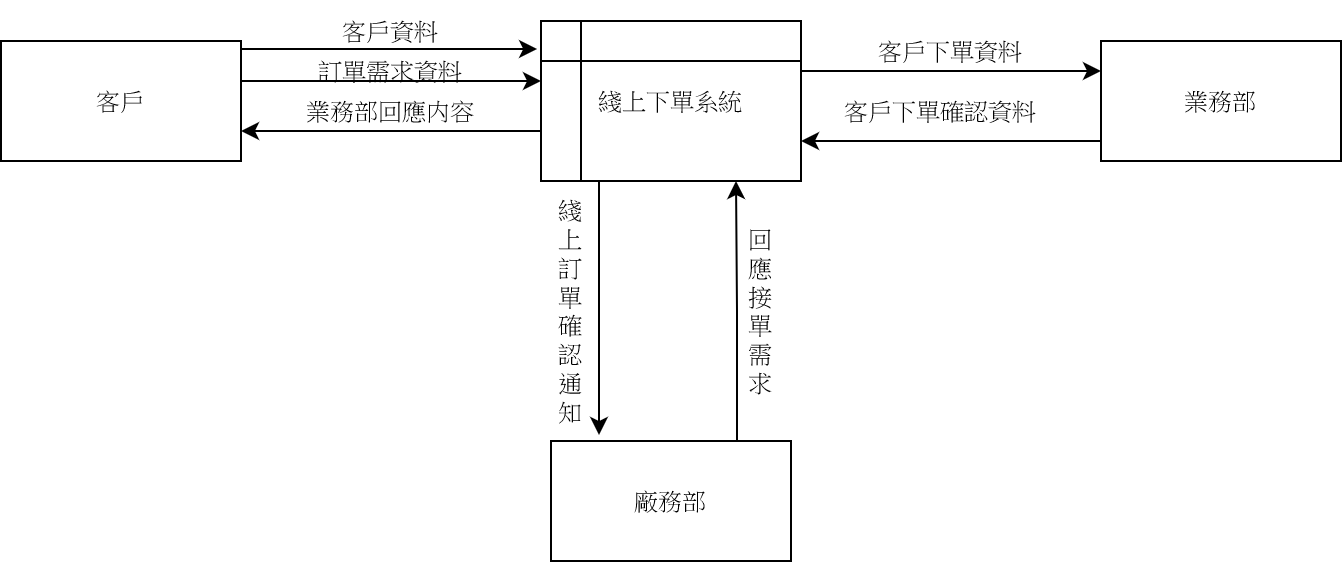

The diagram above was exported from draw.io. Its source (the exported page's mxGraphModel, read from the mxfile embedded in the PNG):
<mxGraphModel dx="1221" dy="579" grid="1" gridSize="10" guides="1" tooltips="1" connect="1" arrows="1" fold="1" page="1" pageScale="1" pageWidth="827" pageHeight="1169" math="0" shadow="0">
  <root>
    <mxCell id="0" />
    <mxCell id="1" parent="0" />
    <mxCell id="QFtq7i7zNcxxvAWToa9J-7" style="edgeStyle=orthogonalEdgeStyle;rounded=0;orthogonalLoop=1;jettySize=auto;html=1;exitX=1;exitY=0.5;exitDx=0;exitDy=0;" edge="1" parent="1" source="QFtq7i7zNcxxvAWToa9J-1" target="QFtq7i7zNcxxvAWToa9J-4">
      <mxGeometry relative="1" as="geometry">
        <Array as="points">
          <mxPoint x="190" y="150" />
        </Array>
      </mxGeometry>
    </mxCell>
    <mxCell id="QFtq7i7zNcxxvAWToa9J-1" value="客戶" style="rounded=0;whiteSpace=wrap;html=1;" vertex="1" parent="1">
      <mxGeometry x="70" y="130" width="120" height="60" as="geometry" />
    </mxCell>
    <mxCell id="QFtq7i7zNcxxvAWToa9J-15" style="edgeStyle=orthogonalEdgeStyle;rounded=0;orthogonalLoop=1;jettySize=auto;html=1;exitX=0;exitY=0.75;exitDx=0;exitDy=0;entryX=1;entryY=0.75;entryDx=0;entryDy=0;" edge="1" parent="1" source="QFtq7i7zNcxxvAWToa9J-3" target="QFtq7i7zNcxxvAWToa9J-4">
      <mxGeometry relative="1" as="geometry">
        <Array as="points">
          <mxPoint x="620" y="180" />
        </Array>
      </mxGeometry>
    </mxCell>
    <mxCell id="QFtq7i7zNcxxvAWToa9J-3" value="業務部" style="rounded=0;whiteSpace=wrap;html=1;" vertex="1" parent="1">
      <mxGeometry x="620" y="130" width="120" height="60" as="geometry" />
    </mxCell>
    <mxCell id="QFtq7i7zNcxxvAWToa9J-9" style="edgeStyle=orthogonalEdgeStyle;rounded=0;orthogonalLoop=1;jettySize=auto;html=1;exitX=0;exitY=0.75;exitDx=0;exitDy=0;entryX=1;entryY=0.75;entryDx=0;entryDy=0;" edge="1" parent="1" source="QFtq7i7zNcxxvAWToa9J-4" target="QFtq7i7zNcxxvAWToa9J-1">
      <mxGeometry relative="1" as="geometry">
        <Array as="points">
          <mxPoint x="340" y="175" />
        </Array>
      </mxGeometry>
    </mxCell>
    <mxCell id="QFtq7i7zNcxxvAWToa9J-13" style="edgeStyle=orthogonalEdgeStyle;rounded=0;orthogonalLoop=1;jettySize=auto;html=1;exitX=1;exitY=0.25;exitDx=0;exitDy=0;entryX=0;entryY=0.25;entryDx=0;entryDy=0;" edge="1" parent="1" source="QFtq7i7zNcxxvAWToa9J-4" target="QFtq7i7zNcxxvAWToa9J-3">
      <mxGeometry relative="1" as="geometry">
        <Array as="points">
          <mxPoint x="470" y="145" />
        </Array>
      </mxGeometry>
    </mxCell>
    <mxCell id="QFtq7i7zNcxxvAWToa9J-4" value="綫上下單系統" style="shape=internalStorage;whiteSpace=wrap;html=1;backgroundOutline=1;" vertex="1" parent="1">
      <mxGeometry x="340" y="120" width="130" height="80" as="geometry" />
    </mxCell>
    <mxCell id="QFtq7i7zNcxxvAWToa9J-5" style="edgeStyle=orthogonalEdgeStyle;rounded=0;orthogonalLoop=1;jettySize=auto;html=1;exitX=1;exitY=0;exitDx=0;exitDy=0;entryX=-0.015;entryY=0.175;entryDx=0;entryDy=0;entryPerimeter=0;" edge="1" parent="1" source="QFtq7i7zNcxxvAWToa9J-1" target="QFtq7i7zNcxxvAWToa9J-4">
      <mxGeometry relative="1" as="geometry">
        <Array as="points">
          <mxPoint x="190" y="134" />
        </Array>
      </mxGeometry>
    </mxCell>
    <mxCell id="QFtq7i7zNcxxvAWToa9J-6" value="客戶資料" style="text;strokeColor=none;align=center;fillColor=none;html=1;verticalAlign=middle;whiteSpace=wrap;rounded=0;" vertex="1" parent="1">
      <mxGeometry x="220" y="110" width="90" height="30" as="geometry" />
    </mxCell>
    <mxCell id="QFtq7i7zNcxxvAWToa9J-8" value="訂單需求資料" style="text;strokeColor=none;align=center;fillColor=none;html=1;verticalAlign=middle;whiteSpace=wrap;rounded=0;" vertex="1" parent="1">
      <mxGeometry x="220" y="130" width="90" height="30" as="geometry" />
    </mxCell>
    <mxCell id="QFtq7i7zNcxxvAWToa9J-10" value="業務部回應内容" style="text;strokeColor=none;align=center;fillColor=none;html=1;verticalAlign=middle;whiteSpace=wrap;rounded=0;" vertex="1" parent="1">
      <mxGeometry x="220" y="150" width="90" height="30" as="geometry" />
    </mxCell>
    <mxCell id="QFtq7i7zNcxxvAWToa9J-14" value="客戶下單資料" style="text;strokeColor=none;align=center;fillColor=none;html=1;verticalAlign=middle;whiteSpace=wrap;rounded=0;" vertex="1" parent="1">
      <mxGeometry x="500" y="120" width="90" height="30" as="geometry" />
    </mxCell>
    <mxCell id="QFtq7i7zNcxxvAWToa9J-16" value="客戶下單確認資料" style="text;strokeColor=none;align=center;fillColor=none;html=1;verticalAlign=middle;whiteSpace=wrap;rounded=0;" vertex="1" parent="1">
      <mxGeometry x="490" y="150" width="100" height="30" as="geometry" />
    </mxCell>
    <mxCell id="QFtq7i7zNcxxvAWToa9J-21" style="edgeStyle=orthogonalEdgeStyle;rounded=0;orthogonalLoop=1;jettySize=auto;html=1;exitX=0.75;exitY=0;exitDx=0;exitDy=0;entryX=0.75;entryY=1;entryDx=0;entryDy=0;" edge="1" parent="1" source="QFtq7i7zNcxxvAWToa9J-18" target="QFtq7i7zNcxxvAWToa9J-4">
      <mxGeometry relative="1" as="geometry">
        <Array as="points">
          <mxPoint x="438" y="330" />
          <mxPoint x="438" y="265" />
        </Array>
      </mxGeometry>
    </mxCell>
    <mxCell id="QFtq7i7zNcxxvAWToa9J-18" value="廠務部" style="rounded=0;whiteSpace=wrap;html=1;" vertex="1" parent="1">
      <mxGeometry x="345" y="330" width="120" height="60" as="geometry" />
    </mxCell>
    <mxCell id="QFtq7i7zNcxxvAWToa9J-19" style="edgeStyle=orthogonalEdgeStyle;rounded=0;orthogonalLoop=1;jettySize=auto;html=1;exitX=0.25;exitY=1;exitDx=0;exitDy=0;entryX=0.2;entryY=-0.05;entryDx=0;entryDy=0;entryPerimeter=0;" edge="1" parent="1" source="QFtq7i7zNcxxvAWToa9J-4" target="QFtq7i7zNcxxvAWToa9J-18">
      <mxGeometry relative="1" as="geometry">
        <Array as="points">
          <mxPoint x="369" y="200" />
        </Array>
      </mxGeometry>
    </mxCell>
    <mxCell id="QFtq7i7zNcxxvAWToa9J-20" value="綫上訂單確認通知" style="text;strokeColor=none;align=center;fillColor=none;html=1;verticalAlign=middle;whiteSpace=wrap;rounded=0;" vertex="1" parent="1">
      <mxGeometry x="345" y="250" width="20" height="30" as="geometry" />
    </mxCell>
    <mxCell id="QFtq7i7zNcxxvAWToa9J-22" value="回應接單需求" style="text;strokeColor=none;align=center;fillColor=none;html=1;verticalAlign=middle;whiteSpace=wrap;rounded=0;" vertex="1" parent="1">
      <mxGeometry x="440" y="250" width="20" height="30" as="geometry" />
    </mxCell>
  </root>
</mxGraphModel>